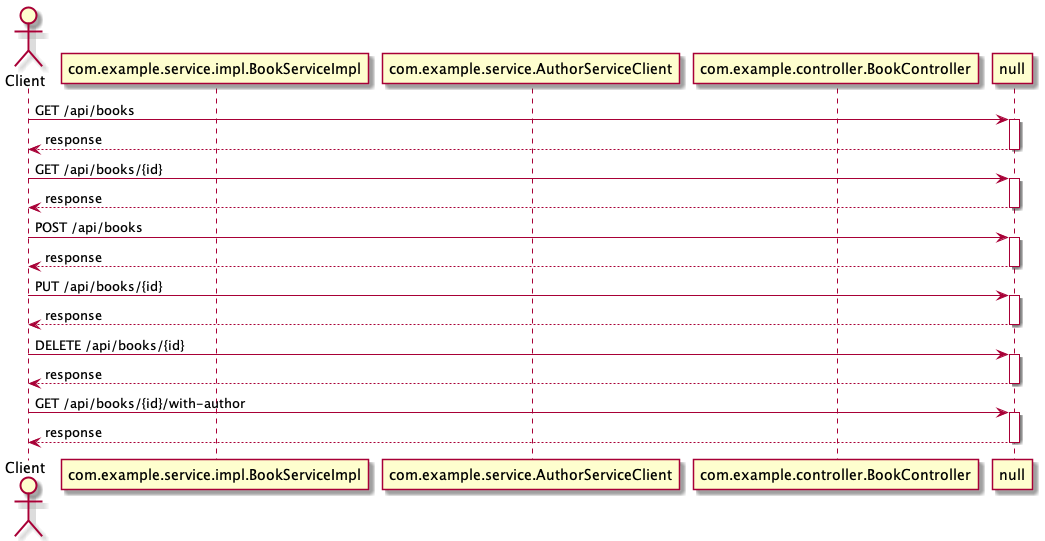

The diagram above was rendered by PlantUML. Its source (embedded in the PNG):
@startuml
actor Client
participant "com.example.service.impl.BookServiceImpl" as Service1
participant "com.example.service.AuthorServiceClient" as Service2
participant "com.example.controller.BookController" as Controller0
Client -> null : GET /api/books
activate null
null --> Client : response
deactivate null
Client -> null : GET /api/books/{id}
activate null
null --> Client : response
deactivate null
Client -> null : POST /api/books
activate null
null --> Client : response
deactivate null
Client -> null : PUT /api/books/{id}
activate null
null --> Client : response
deactivate null
Client -> null : DELETE /api/books/{id}
activate null
null --> Client : response
deactivate null
Client -> null : GET /api/books/{id}/with-author
activate null
null --> Client : response
deactivate null
@enduml